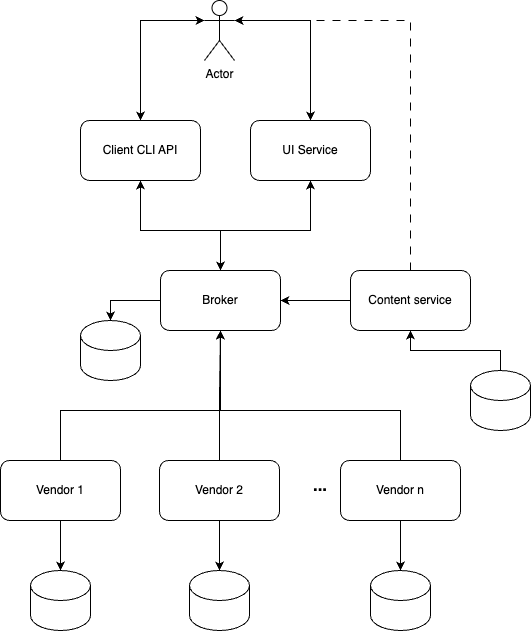

The diagram above was exported from draw.io. Its source (the exported page's mxGraphModel, read from the mxfile embedded in the PNG):
<mxGraphModel dx="1710" dy="1087" grid="1" gridSize="10" guides="1" tooltips="1" connect="1" arrows="1" fold="1" page="1" pageScale="1" pageWidth="827" pageHeight="1169" math="0" shadow="0">
  <root>
    <mxCell id="0" />
    <mxCell id="1" parent="0" />
    <mxCell id="Aw-TtiJFQ2EfJVWeR47O-3" style="edgeStyle=orthogonalEdgeStyle;rounded=0;orthogonalLoop=1;jettySize=auto;html=1;exitX=0;exitY=0.5;exitDx=0;exitDy=0;entryX=0.5;entryY=0;entryDx=0;entryDy=0;entryPerimeter=0;" parent="1" source="Aw-TtiJFQ2EfJVWeR47O-1" target="Aw-TtiJFQ2EfJVWeR47O-2" edge="1">
      <mxGeometry relative="1" as="geometry" />
    </mxCell>
    <mxCell id="DEbqus6gPEOdk7HfLsAX-7" style="edgeStyle=orthogonalEdgeStyle;rounded=0;orthogonalLoop=1;jettySize=auto;html=1;entryX=0.5;entryY=1;entryDx=0;entryDy=0;startArrow=classic;startFill=1;" parent="1" source="Aw-TtiJFQ2EfJVWeR47O-1" target="DEbqus6gPEOdk7HfLsAX-6" edge="1">
      <mxGeometry relative="1" as="geometry">
        <Array as="points">
          <mxPoint x="400" y="340" />
          <mxPoint x="320" y="340" />
        </Array>
      </mxGeometry>
    </mxCell>
    <mxCell id="Aw-TtiJFQ2EfJVWeR47O-1" value="Broker" style="rounded=1;whiteSpace=wrap;html=1;" parent="1" vertex="1">
      <mxGeometry x="340" y="380" width="120" height="60" as="geometry" />
    </mxCell>
    <mxCell id="Aw-TtiJFQ2EfJVWeR47O-2" value="" style="shape=cylinder3;whiteSpace=wrap;html=1;boundedLbl=1;backgroundOutline=1;size=15;" parent="1" vertex="1">
      <mxGeometry x="260" y="430" width="60" height="60" as="geometry" />
    </mxCell>
    <mxCell id="DEbqus6gPEOdk7HfLsAX-20" style="edgeStyle=orthogonalEdgeStyle;rounded=0;orthogonalLoop=1;jettySize=auto;html=1;entryX=0.5;entryY=1;entryDx=0;entryDy=0;" parent="1" source="Aw-TtiJFQ2EfJVWeR47O-4" target="Aw-TtiJFQ2EfJVWeR47O-1" edge="1">
      <mxGeometry relative="1" as="geometry">
        <Array as="points">
          <mxPoint x="240" y="520" />
          <mxPoint x="400" y="520" />
        </Array>
      </mxGeometry>
    </mxCell>
    <mxCell id="Aw-TtiJFQ2EfJVWeR47O-4" value="Vendor 1" style="rounded=1;whiteSpace=wrap;html=1;" parent="1" vertex="1">
      <mxGeometry x="180" y="570" width="120" height="60" as="geometry" />
    </mxCell>
    <mxCell id="Aw-TtiJFQ2EfJVWeR47O-6" style="edgeStyle=orthogonalEdgeStyle;rounded=0;orthogonalLoop=1;jettySize=auto;html=1;exitX=0.5;exitY=1;exitDx=0;exitDy=0;entryX=0.5;entryY=0;entryDx=0;entryDy=0;entryPerimeter=0;" parent="1" source="Aw-TtiJFQ2EfJVWeR47O-4" target="Aw-TtiJFQ2EfJVWeR47O-7" edge="1">
      <mxGeometry relative="1" as="geometry">
        <mxPoint x="240" y="640" as="sourcePoint" />
        <mxPoint x="240" y="680" as="targetPoint" />
      </mxGeometry>
    </mxCell>
    <mxCell id="Aw-TtiJFQ2EfJVWeR47O-7" value="" style="shape=cylinder3;whiteSpace=wrap;html=1;boundedLbl=1;backgroundOutline=1;size=15;" parent="1" vertex="1">
      <mxGeometry x="210" y="680" width="60" height="60" as="geometry" />
    </mxCell>
    <mxCell id="Aw-TtiJFQ2EfJVWeR47O-9" style="edgeStyle=orthogonalEdgeStyle;rounded=0;orthogonalLoop=1;jettySize=auto;html=1;entryX=0.5;entryY=0;entryDx=0;entryDy=0;exitX=0.5;exitY=1;exitDx=0;exitDy=0;startArrow=classic;startFill=1;" parent="1" source="DEbqus6gPEOdk7HfLsAX-1" target="Aw-TtiJFQ2EfJVWeR47O-1" edge="1">
      <mxGeometry relative="1" as="geometry">
        <mxPoint x="410" y="320" as="sourcePoint" />
        <Array as="points">
          <mxPoint x="490" y="340" />
          <mxPoint x="400" y="340" />
        </Array>
      </mxGeometry>
    </mxCell>
    <mxCell id="Aw-TtiJFQ2EfJVWeR47O-8" value="Actor" style="shape=umlActor;verticalLabelPosition=bottom;verticalAlign=top;html=1;outlineConnect=0;" parent="1" vertex="1">
      <mxGeometry x="384" y="110" width="30" height="60" as="geometry" />
    </mxCell>
    <mxCell id="DEbqus6gPEOdk7HfLsAX-4" style="edgeStyle=orthogonalEdgeStyle;rounded=0;orthogonalLoop=1;jettySize=auto;html=1;exitX=0.5;exitY=0;exitDx=0;exitDy=0;endArrow=classic;endFill=1;startArrow=classic;startFill=1;entryX=1;entryY=0.3333333333333333;entryDx=0;entryDy=0;entryPerimeter=0;" parent="1" source="DEbqus6gPEOdk7HfLsAX-1" target="Aw-TtiJFQ2EfJVWeR47O-8" edge="1">
      <mxGeometry relative="1" as="geometry">
        <mxPoint x="410" y="190" as="targetPoint" />
        <Array as="points">
          <mxPoint x="490" y="130" />
        </Array>
      </mxGeometry>
    </mxCell>
    <mxCell id="DEbqus6gPEOdk7HfLsAX-1" value="UI Service" style="rounded=1;whiteSpace=wrap;html=1;" parent="1" vertex="1">
      <mxGeometry x="430" y="230" width="120" height="60" as="geometry" />
    </mxCell>
    <mxCell id="DEbqus6gPEOdk7HfLsAX-8" style="edgeStyle=orthogonalEdgeStyle;rounded=0;orthogonalLoop=1;jettySize=auto;html=1;entryX=0;entryY=0.3333333333333333;entryDx=0;entryDy=0;entryPerimeter=0;startArrow=classic;startFill=1;" parent="1" source="DEbqus6gPEOdk7HfLsAX-6" target="Aw-TtiJFQ2EfJVWeR47O-8" edge="1">
      <mxGeometry relative="1" as="geometry">
        <Array as="points">
          <mxPoint x="320" y="130" />
        </Array>
      </mxGeometry>
    </mxCell>
    <mxCell id="DEbqus6gPEOdk7HfLsAX-6" value="Client CLI API" style="rounded=1;whiteSpace=wrap;html=1;" parent="1" vertex="1">
      <mxGeometry x="260" y="230" width="120" height="60" as="geometry" />
    </mxCell>
    <mxCell id="DEbqus6gPEOdk7HfLsAX-19" style="edgeStyle=orthogonalEdgeStyle;rounded=0;orthogonalLoop=1;jettySize=auto;html=1;entryX=0.5;entryY=1;entryDx=0;entryDy=0;" parent="1" source="DEbqus6gPEOdk7HfLsAX-9" target="Aw-TtiJFQ2EfJVWeR47O-1" edge="1">
      <mxGeometry relative="1" as="geometry" />
    </mxCell>
    <mxCell id="DEbqus6gPEOdk7HfLsAX-9" value="Vendor 2" style="rounded=1;whiteSpace=wrap;html=1;" parent="1" vertex="1">
      <mxGeometry x="339" y="570" width="120" height="60" as="geometry" />
    </mxCell>
    <mxCell id="DEbqus6gPEOdk7HfLsAX-10" style="edgeStyle=orthogonalEdgeStyle;rounded=0;orthogonalLoop=1;jettySize=auto;html=1;exitX=0.5;exitY=1;exitDx=0;exitDy=0;entryX=0.5;entryY=0;entryDx=0;entryDy=0;entryPerimeter=0;" parent="1" source="DEbqus6gPEOdk7HfLsAX-9" target="DEbqus6gPEOdk7HfLsAX-11" edge="1">
      <mxGeometry relative="1" as="geometry">
        <mxPoint x="399" y="640" as="sourcePoint" />
        <mxPoint x="399" y="680" as="targetPoint" />
      </mxGeometry>
    </mxCell>
    <mxCell id="DEbqus6gPEOdk7HfLsAX-11" value="" style="shape=cylinder3;whiteSpace=wrap;html=1;boundedLbl=1;backgroundOutline=1;size=15;" parent="1" vertex="1">
      <mxGeometry x="369" y="680" width="60" height="60" as="geometry" />
    </mxCell>
    <mxCell id="DEbqus6gPEOdk7HfLsAX-21" style="edgeStyle=orthogonalEdgeStyle;rounded=0;orthogonalLoop=1;jettySize=auto;html=1;entryX=0.5;entryY=1;entryDx=0;entryDy=0;" parent="1" source="DEbqus6gPEOdk7HfLsAX-13" target="Aw-TtiJFQ2EfJVWeR47O-1" edge="1">
      <mxGeometry relative="1" as="geometry">
        <Array as="points">
          <mxPoint x="580" y="520" />
          <mxPoint x="400" y="520" />
        </Array>
      </mxGeometry>
    </mxCell>
    <mxCell id="DEbqus6gPEOdk7HfLsAX-13" value="Vendor n" style="rounded=1;whiteSpace=wrap;html=1;" parent="1" vertex="1">
      <mxGeometry x="520" y="570" width="120" height="60" as="geometry" />
    </mxCell>
    <mxCell id="DEbqus6gPEOdk7HfLsAX-14" style="edgeStyle=orthogonalEdgeStyle;rounded=0;orthogonalLoop=1;jettySize=auto;html=1;exitX=0.5;exitY=1;exitDx=0;exitDy=0;entryX=0.5;entryY=0;entryDx=0;entryDy=0;entryPerimeter=0;" parent="1" source="DEbqus6gPEOdk7HfLsAX-13" target="DEbqus6gPEOdk7HfLsAX-15" edge="1">
      <mxGeometry relative="1" as="geometry">
        <mxPoint x="580" y="640" as="sourcePoint" />
        <mxPoint x="580" y="680" as="targetPoint" />
      </mxGeometry>
    </mxCell>
    <mxCell id="DEbqus6gPEOdk7HfLsAX-15" value="" style="shape=cylinder3;whiteSpace=wrap;html=1;boundedLbl=1;backgroundOutline=1;size=15;" parent="1" vertex="1">
      <mxGeometry x="550" y="680" width="60" height="60" as="geometry" />
    </mxCell>
    <mxCell id="DEbqus6gPEOdk7HfLsAX-18" value="..." style="text;html=1;strokeColor=none;fillColor=none;align=center;verticalAlign=middle;whiteSpace=wrap;rounded=0;strokeWidth=1;fontSize=17;fontStyle=1" parent="1" vertex="1">
      <mxGeometry x="470" y="580" width="60" height="30" as="geometry" />
    </mxCell>
    <mxCell id="DEbqus6gPEOdk7HfLsAX-24" style="edgeStyle=orthogonalEdgeStyle;rounded=0;orthogonalLoop=1;jettySize=auto;html=1;entryX=1;entryY=0.5;entryDx=0;entryDy=0;" parent="1" source="DEbqus6gPEOdk7HfLsAX-23" target="Aw-TtiJFQ2EfJVWeR47O-1" edge="1">
      <mxGeometry relative="1" as="geometry" />
    </mxCell>
    <mxCell id="DEbqus6gPEOdk7HfLsAX-25" style="edgeStyle=orthogonalEdgeStyle;rounded=0;orthogonalLoop=1;jettySize=auto;html=1;entryX=1;entryY=0.3333333333333333;entryDx=0;entryDy=0;dashed=1;dashPattern=8 8;entryPerimeter=0;" parent="1" source="DEbqus6gPEOdk7HfLsAX-23" target="Aw-TtiJFQ2EfJVWeR47O-8" edge="1">
      <mxGeometry relative="1" as="geometry">
        <Array as="points">
          <mxPoint x="590" y="130" />
        </Array>
      </mxGeometry>
    </mxCell>
    <mxCell id="DEbqus6gPEOdk7HfLsAX-23" value="Content service" style="rounded=1;whiteSpace=wrap;html=1;" parent="1" vertex="1">
      <mxGeometry x="530" y="380" width="120" height="60" as="geometry" />
    </mxCell>
    <mxCell id="nIXYVYbkgHjyp7PHmKPQ-2" style="edgeStyle=orthogonalEdgeStyle;rounded=0;orthogonalLoop=1;jettySize=auto;html=1;entryX=0.5;entryY=1;entryDx=0;entryDy=0;" edge="1" parent="1" source="nIXYVYbkgHjyp7PHmKPQ-1" target="DEbqus6gPEOdk7HfLsAX-23">
      <mxGeometry relative="1" as="geometry" />
    </mxCell>
    <mxCell id="nIXYVYbkgHjyp7PHmKPQ-1" value="" style="shape=cylinder3;whiteSpace=wrap;html=1;boundedLbl=1;backgroundOutline=1;size=15;" vertex="1" parent="1">
      <mxGeometry x="650" y="480" width="60" height="60" as="geometry" />
    </mxCell>
  </root>
</mxGraphModel>